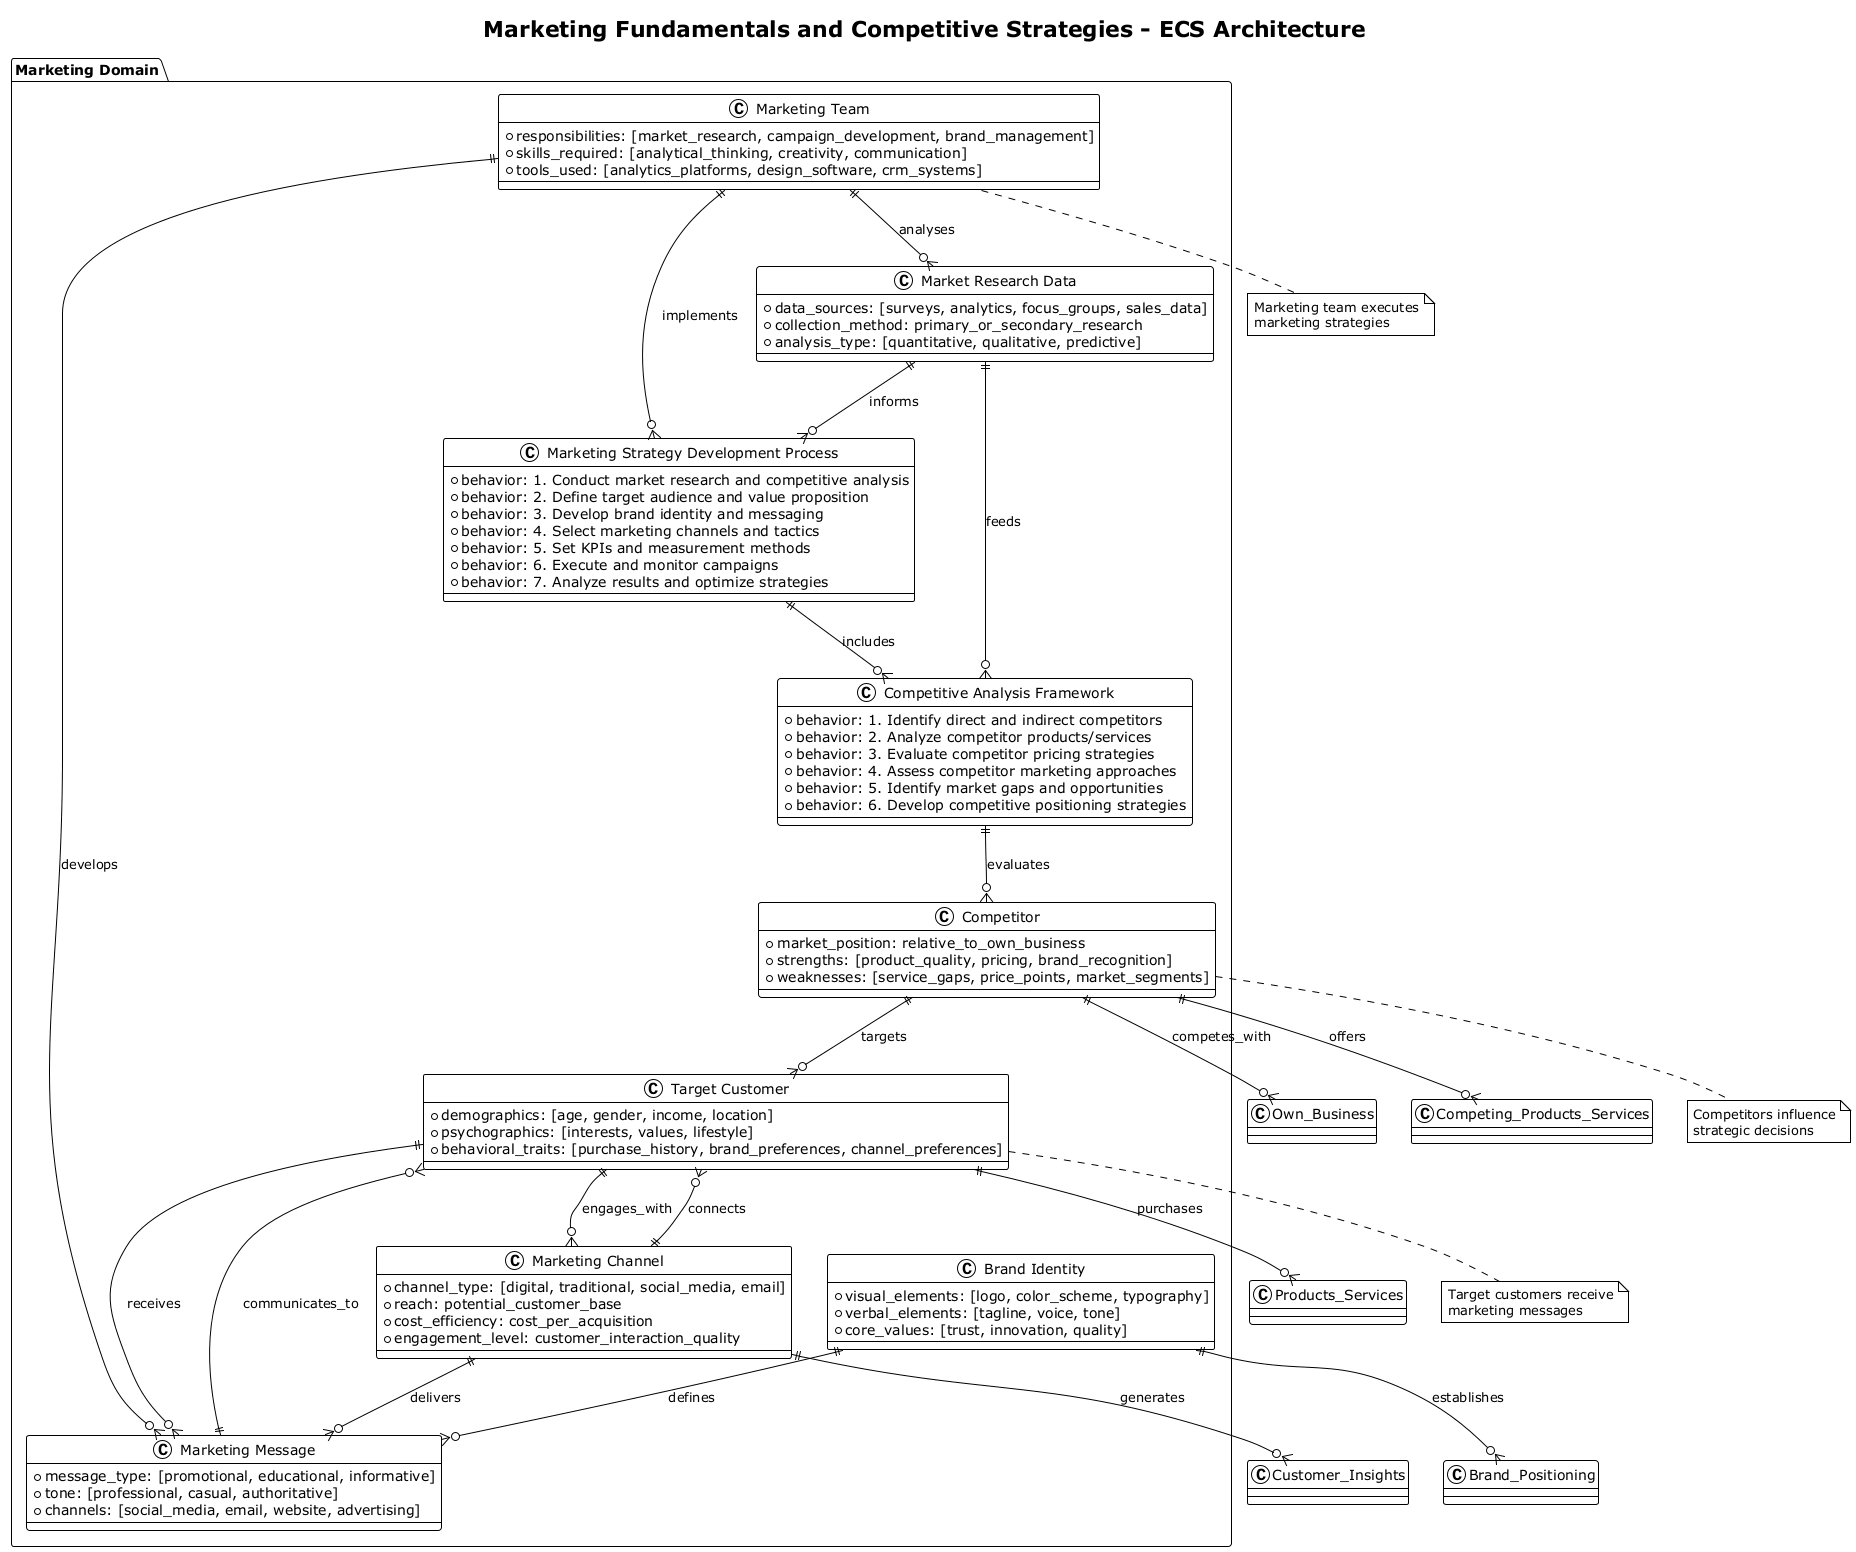

The diagram above was rendered by PlantUML. Its source (embedded in the PNG):
@startuml
!theme plain
title Marketing Fundamentals and Competitive Strategies - ECS Architecture

package "Marketing Domain" {
  class "Marketing Team" as MT {
    + responsibilities: [market_research, campaign_development, brand_management]
    + skills_required: [analytical_thinking, creativity, communication]
    + tools_used: [analytics_platforms, design_software, crm_systems]
  }

  class "Target Customer" as TC {
    + demographics: [age, gender, income, location]
    + psychographics: [interests, values, lifestyle]
    + behavioral_traits: [purchase_history, brand_preferences, channel_preferences]
  }

  class "Competitor" as Comp {
    + market_position: relative_to_own_business
    + strengths: [product_quality, pricing, brand_recognition]
    + weaknesses: [service_gaps, price_points, market_segments]
  }

  class "Marketing Channel" as MC {
    + channel_type: [digital, traditional, social_media, email]
    + reach: potential_customer_base
    + cost_efficiency: cost_per_acquisition
    + engagement_level: customer_interaction_quality
  }

  class "Market Research Data" as MRD {
    + data_sources: [surveys, analytics, focus_groups, sales_data]
    + collection_method: primary_or_secondary_research
    + analysis_type: [quantitative, qualitative, predictive]
  }

  class "Brand Identity" as BI {
    + visual_elements: [logo, color_scheme, typography]
    + verbal_elements: [tagline, voice, tone]
    + core_values: [trust, innovation, quality]
  }

  class "Marketing Message" as MM {
    + message_type: [promotional, educational, informative]
    + tone: [professional, casual, authoritative]
    + channels: [social_media, email, website, advertising]
  }

  class "Marketing Strategy Development Process" as MSDP {
    + behavior: 1. Conduct market research and competitive analysis
    + behavior: 2. Define target audience and value proposition
    + behavior: 3. Develop brand identity and messaging
    + behavior: 4. Select marketing channels and tactics
    + behavior: 5. Set KPIs and measurement methods
    + behavior: 6. Execute and monitor campaigns
    + behavior: 7. Analyze results and optimize strategies
  }

  class "Competitive Analysis Framework" as CAF {
    + behavior: 1. Identify direct and indirect competitors
    + behavior: 2. Analyze competitor products/services
    + behavior: 3. Evaluate competitor pricing strategies
    + behavior: 4. Assess competitor marketing approaches
    + behavior: 5. Identify market gaps and opportunities
    + behavior: 6. Develop competitive positioning strategies
  }
}

MT ||--o{ MM : "develops"
MT ||--o{ MRD : "analyses"
MT ||--o{ MSDP : "implements"

TC ||--o{ MM : "receives"
TC ||--o{ MC : "engages_with"
TC ||--o{ "Products_Services" : "purchases"

Comp ||--o{ "Own_Business" : "competes_with"
Comp ||--o{ TC : "targets"
Comp ||--o{ "Competing_Products_Services" : "offers"

MC ||--o{ MM : "delivers"
MC ||--o{ TC : "connects"
MC ||--o{ "Customer_Insights" : "generates"

MRD ||--o{ MSDP : "informs"
MRD ||--o{ CAF : "feeds"

BI ||--o{ MM : "defines"
BI ||--o{ "Brand_Positioning" : "establishes"

MM ||--o{ TC : "communicates_to"

MSDP ||--o{ CAF : "includes"
CAF ||--o{ Comp : "evaluates"

note bottom of MT
  Marketing team executes
  marketing strategies
end note

note bottom of TC
  Target customers receive
  marketing messages
end note

note bottom of Comp
  Competitors influence
  strategic decisions
end note

@enduml